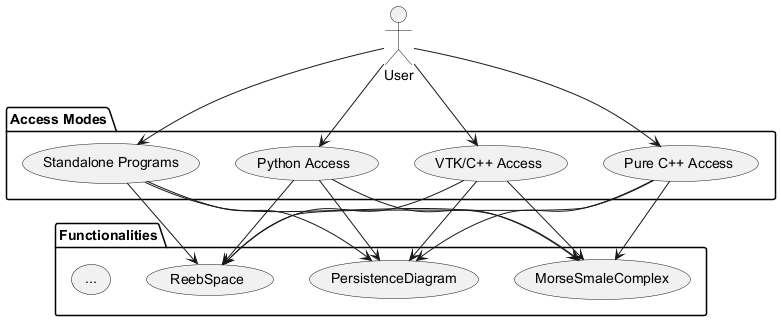

The diagram above was rendered by PlantUML. Its source (embedded in the PNG):
@startuml
actor User

package "Access Modes" {
  usecase "Pure C++ Access"
  usecase "VTK/C++ Access"
  usecase "Python Access"
  usecase "Standalone Programs"
}

package "Functionalities" {
  usecase "MorseSmaleComplex"
  usecase "PersistenceDiagram"
  usecase "ReebSpace"
  usecase "..."
}

User --> "Pure C++ Access"
User --> "VTK/C++ Access"
User --> "Python Access"
User --> "Standalone Programs"

"Pure C++ Access" --> "MorseSmaleComplex"
"Pure C++ Access" --> "PersistenceDiagram"
"Pure C++ Access" --> "ReebSpace"

"VTK/C++ Access" --> "MorseSmaleComplex"
"VTK/C++ Access" --> "PersistenceDiagram"
"VTK/C++ Access" --> "ReebSpace"

"Python Access" --> "MorseSmaleComplex"
"Python Access" --> "PersistenceDiagram"
"Python Access" --> "ReebSpace"

"Standalone Programs" --> "MorseSmaleComplex"
"Standalone Programs" --> "PersistenceDiagram"
"Standalone Programs" --> "ReebSpace"
@enduml